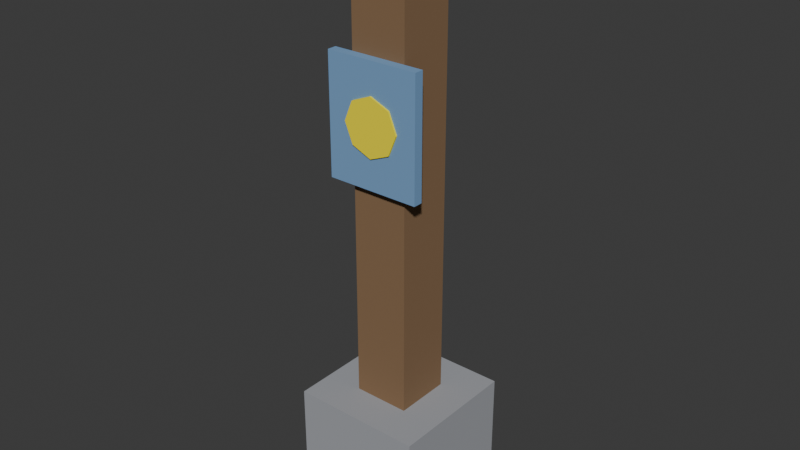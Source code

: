 # Source: claim_post.blend  (saved by Blender 5.1.30; exported with 4.5.12 LTS)
import bpy
from mathutils import Matrix  # noqa: F401  (used for matrix-valued properties, if any)

bpy.ops.wm.read_factory_settings(use_empty=True)
scene = bpy.context.scene
scene.name = 'Scene'

# ---- collections
col_collection = bpy.data.collections.new('Collection'); scene.collection.children.link(col_collection)
col_workbenchcollection = bpy.data.collections.new('WorkbenchCollection'); scene.collection.children.link(col_workbenchcollection)
col_forgecollection = bpy.data.collections.new('ForgeCollection'); scene.collection.children.link(col_forgecollection)
col_anvilcollection = bpy.data.collections.new('AnvilCollection'); scene.collection.children.link(col_anvilcollection)
col_cookingfirecollection = bpy.data.collections.new('CookingFireCollection'); scene.collection.children.link(col_cookingfirecollection)
col_alchemytablecollection = bpy.data.collections.new('AlchemyTableCollection'); scene.collection.children.link(col_alchemytablecollection)
col_loomcollection = bpy.data.collections.new('LoomCollection'); scene.collection.children.link(col_loomcollection)
col_sawmillcollection = bpy.data.collections.new('SawmillCollection'); scene.collection.children.link(col_sawmillcollection)
col_fencecollection = bpy.data.collections.new('FenceCollection'); scene.collection.children.link(col_fencecollection)
col_postcollection = bpy.data.collections.new('PostCollection'); scene.collection.children.link(col_postcollection)
col_gatecollection = bpy.data.collections.new('GateCollection'); scene.collection.children.link(col_gatecollection)
col_troughcollection = bpy.data.collections.new('TroughCollection'); scene.collection.children.link(col_troughcollection)
col_campfirecollection = bpy.data.collections.new('CampfireCollection'); scene.collection.children.link(col_campfirecollection)
col_claimcollection = bpy.data.collections.new('ClaimCollection'); scene.collection.children.link(col_claimcollection)

# ---- materials (node trees are filled in below, after node groups)
mat_claimstone = bpy.data.materials.new('ClaimStone')
mat_claimtimber = bpy.data.materials.new('ClaimTimber')
mat_shieldbg = bpy.data.materials.new('ShieldBg')
mat_claimgold = bpy.data.materials.new('ClaimGold')

# ---- material node trees
mat_claimstone.use_nodes = True; mat_claimstone.node_tree.nodes.clear()
_N = mat_claimstone.node_tree.nodes; _L = mat_claimstone.node_tree.links
n0 = _N.new('ShaderNodeBsdfPrincipled'); n0.name = 'Principled BSDF'; n0.location = (-200, 100)
n0.inputs[0].default_value = (0.3529, 0.3647, 0.3922, 1.0)
n0.inputs[2].default_value = 0.95
n1 = _N.new('ShaderNodeOutputMaterial'); n1.name = 'Material Output'; n1.location = (200, 100)
_L.new(n0.outputs[0], n1.inputs[0])
n1.is_active_output = True
mat_claimtimber.use_nodes = True; mat_claimtimber.node_tree.nodes.clear()
_N = mat_claimtimber.node_tree.nodes; _L = mat_claimtimber.node_tree.links
n0 = _N.new('ShaderNodeBsdfPrincipled'); n0.name = 'Principled BSDF'; n0.location = (-200, 100)
n0.inputs[0].default_value = (0.2392, 0.1412, 0.07059, 1.0)
n0.inputs[2].default_value = 0.95
n1 = _N.new('ShaderNodeOutputMaterial'); n1.name = 'Material Output'; n1.location = (200, 100)
_L.new(n0.outputs[0], n1.inputs[0])
n1.is_active_output = True
mat_shieldbg.use_nodes = True; mat_shieldbg.node_tree.nodes.clear()
_N = mat_shieldbg.node_tree.nodes; _L = mat_shieldbg.node_tree.links
n0 = _N.new('ShaderNodeBsdfPrincipled'); n0.name = 'Principled BSDF'; n0.location = (-200, 100)
n0.inputs[0].default_value = (0.1804, 0.3451, 0.5804, 1.0)
n0.inputs[2].default_value = 0.95
n1 = _N.new('ShaderNodeOutputMaterial'); n1.name = 'Material Output'; n1.location = (200, 100)
_L.new(n0.outputs[0], n1.inputs[0])
n1.is_active_output = True
mat_claimgold.use_nodes = True; mat_claimgold.node_tree.nodes.clear()
_N = mat_claimgold.node_tree.nodes; _L = mat_claimgold.node_tree.links
n0 = _N.new('ShaderNodeBsdfPrincipled'); n0.name = 'Principled BSDF'; n0.location = (-200, 100)
n0.inputs[0].default_value = (1.0, 0.8431, 0.0, 1.0)
n0.inputs[2].default_value = 0.95
n1 = _N.new('ShaderNodeOutputMaterial'); n1.name = 'Material Output'; n1.location = (200, 100)
_L.new(n0.outputs[0], n1.inputs[0])
n1.is_active_output = True

# ---- world
world_world = bpy.data.worlds.new('World'); scene.world = world_world
world_world.use_nodes = True; world_world.node_tree.nodes.clear()
_N = world_world.node_tree.nodes; _L = world_world.node_tree.links
n0 = _N.new('ShaderNodeOutputWorld'); n0.name = 'World Output'; n0.location = (200, 100)
n1 = _N.new('ShaderNodeBackground'); n1.name = 'Background'; n1.location = (-200, 100)
n1.inputs[0].default_value = (0.05088, 0.05088, 0.05088, 1.0)
_L.new(n1.outputs[0], n0.inputs[0])
n0.is_active_output = True
world_world.color = (0.05088, 0.05088, 0.05088)
world_world.sun_shadow_jitter_overblur = 0.0

# ---- meshes
me_cube_124 = bpy.data.meshes.new('Cube.124')
me_cube_124.from_pydata([(-0.14, -0.14, -0.125), (-0.14, -0.14, 0.125), (-0.14, 0.14, -0.125), (-0.14, 0.14, 0.125), (0.14, -0.14, -0.125), (0.14, -0.14, 0.125), (0.14, 0.14, -0.125), (0.14, 0.14, 0.125)], [], [(0, 1, 3, 2), (2, 3, 7, 6), (6, 7, 5, 4), (4, 5, 1, 0), (2, 6, 4, 0), (7, 3, 1, 5)])
_uv = me_cube_124.uv_layers.new(name='UVMap')
_uv.uv.foreach_set('vector', [0.375, 0.0, 0.625, 0.0, 0.625, 0.25, 0.375, 0.25, 0.375, 0.25, 0.625, 0.25, 0.625, 0.5, 0.375, 0.5, 0.375, 0.5, 0.625, 0.5, 0.625, 0.75, 0.375, 0.75, 0.375, 0.75, 0.625, 0.75, 0.625, 1.0, 0.375, 1.0, 0.125, 0.5, 0.375, 0.5, 0.375, 0.75, 0.125, 0.75, 0.625, 0.5, 0.875, 0.5, 0.875, 0.75, 0.625, 0.75])
me_cube_124.materials.append(mat_claimstone)
me_cube_124.update()
me_cube_125 = bpy.data.meshes.new('Cube.125')
me_cube_125.from_pydata([(-0.06, -0.06, -0.45), (-0.06, -0.06, 0.45), (-0.06, 0.06, -0.45), (-0.06, 0.06, 0.45), (0.06, -0.06, -0.45), (0.06, -0.06, 0.45), (0.06, 0.06, -0.45), (0.06, 0.06, 0.45)], [], [(0, 1, 3, 2), (2, 3, 7, 6), (6, 7, 5, 4), (4, 5, 1, 0), (2, 6, 4, 0), (7, 3, 1, 5)])
_uv = me_cube_125.uv_layers.new(name='UVMap')
_uv.uv.foreach_set('vector', [0.375, 0.0, 0.625, 0.0, 0.625, 0.25, 0.375, 0.25, 0.375, 0.25, 0.625, 0.25, 0.625, 0.5, 0.375, 0.5, 0.375, 0.5, 0.625, 0.5, 0.625, 0.75, 0.375, 0.75, 0.375, 0.75, 0.625, 0.75, 0.625, 1.0, 0.375, 1.0, 0.125, 0.5, 0.375, 0.5, 0.375, 0.75, 0.125, 0.75, 0.625, 0.5, 0.875, 0.5, 0.875, 0.75, 0.625, 0.75])
me_cube_125.materials.append(mat_claimtimber)
me_cube_125.update()
me_cone_005 = bpy.data.meshes.new('Cone.005')
me_cone_005.from_pydata([(-0.05657, 0.05657, -0.05), (0.05657, 0.05657, -0.05), (0.05657, -0.05657, -0.05), (-0.05657, -0.05657, -0.05), (0.0, 0.0, 0.05)], [], [(0, 4, 1), (1, 4, 2), (0, 1, 2, 3), (2, 4, 3), (3, 4, 0)])
_uv = me_cone_005.uv_layers.new(name='UVMap')
_uv.uv.foreach_set('vector', [0.25, 0.49, 0.25, 0.25, 0.49, 0.25, 0.49, 0.25, 0.25, 0.25, 0.25, 0.01, 0.75, 0.49, 0.99, 0.25, 0.75, 0.01, 0.51, 0.25, 0.25, 0.01, 0.25, 0.25, 0.01, 0.25, 0.01, 0.25, 0.25, 0.25, 0.25, 0.49])
me_cone_005.materials.append(mat_claimtimber)
me_cone_005.update()
me_cube_126 = bpy.data.meshes.new('Cube.126')
me_cube_126.from_pydata([(-0.1, -0.01, -0.125), (-0.1, -0.01, 0.125), (-0.1, 0.01, -0.125), (-0.1, 0.01, 0.125), (0.1, -0.01, -0.125), (0.1, -0.01, 0.125), (0.1, 0.01, -0.125), (0.1, 0.01, 0.125)], [], [(0, 1, 3, 2), (2, 3, 7, 6), (6, 7, 5, 4), (4, 5, 1, 0), (2, 6, 4, 0), (7, 3, 1, 5)])
_uv = me_cube_126.uv_layers.new(name='UVMap')
_uv.uv.foreach_set('vector', [0.375, 0.0, 0.625, 0.0, 0.625, 0.25, 0.375, 0.25, 0.375, 0.25, 0.625, 0.25, 0.625, 0.5, 0.375, 0.5, 0.375, 0.5, 0.625, 0.5, 0.625, 0.75, 0.375, 0.75, 0.375, 0.75, 0.625, 0.75, 0.625, 1.0, 0.375, 1.0, 0.125, 0.5, 0.375, 0.5, 0.375, 0.75, 0.125, 0.75, 0.625, 0.5, 0.875, 0.5, 0.875, 0.75, 0.625, 0.75])
me_cube_126.materials.append(mat_shieldbg)
me_cube_126.update()
me_cylinder_032 = bpy.data.meshes.new('Cylinder.032')
me_cylinder_032.from_pydata([(0.0, 0.0025, 0.06), (0.0, -0.0025, 0.06), (0.04243, 0.0025, 0.04243), (0.04243, -0.0025, 0.04243), (0.06, 0.0025, 1.093e-10), (0.06, -0.0025, -1.093e-10), (0.04243, 0.0025, -0.04243), (0.04243, -0.0025, -0.04243), (0.0, 0.0025, -0.06), (0.0, -0.0025, -0.06), (-0.04243, 0.0025, -0.04243), (-0.04243, -0.0025, -0.04243), (-0.06, 0.0025, 1.093e-10), (-0.06, -0.0025, -1.093e-10), (-0.04243, 0.0025, 0.04243), (-0.04243, -0.0025, 0.04243)], [], [(0, 1, 3, 2), (2, 3, 5, 4), (4, 5, 7, 6), (6, 7, 9, 8), (8, 9, 11, 10), (10, 11, 13, 12), (3, 1, 15, 13, 11, 9, 7, 5), (12, 13, 15, 14), (14, 15, 1, 0), (0, 2, 4, 6, 8, 10, 12, 14)])
_uv = me_cylinder_032.uv_layers.new(name='UVMap')
_uv.uv.foreach_set('vector', [1.0, 0.5, 1.0, 1.0, 0.875, 1.0, 0.875, 0.5, 0.875, 0.5, 0.875, 1.0, 0.75, 1.0, 0.75, 0.5, 0.75, 0.5, 0.75, 1.0, 0.625, 1.0, 0.625, 0.5, 0.625, 0.5, 0.625, 1.0, 0.5, 1.0, 0.5, 0.5, 0.5, 0.5, 0.5, 1.0, 0.375, 1.0, 0.375, 0.5, 0.375, 0.5, 0.375, 1.0, 0.25, 1.0, 0.25, 0.5, 0.4197, 0.4197, 0.25, 0.49, 0.08029, 0.4197, 0.01, 0.25, 0.08029, 0.08029, 0.25, 0.01, 0.4197, 0.08029, 0.49, 0.25, 0.25, 0.5, 0.25, 1.0, 0.125, 1.0, 0.125, 0.5, 0.125, 0.5, 0.125, 1.0, 0.0, 1.0, 0.0, 0.5, 0.75, 0.49, 0.9197, 0.4197, 0.99, 0.25, 0.9197, 0.08029, 0.75, 0.01, 0.5803, 0.08029, 0.51, 0.25, 0.5803, 0.4197])
me_cylinder_032.materials.append(mat_claimgold)
me_cylinder_032.update()

# ---- objects
ob_claim_base = bpy.data.objects.new('Claim_Base', me_cube_124)
ob_claim_post = bpy.data.objects.new('Claim_Post', me_cube_125)
ob_claim_tip = bpy.data.objects.new('Claim_Tip', me_cone_005)
ob_claim_shield = bpy.data.objects.new('Claim_Shield', me_cube_126)
ob_claim_crest = bpy.data.objects.new('Claim_Crest', me_cylinder_032)

# ---- transforms, parenting, visibility, modifiers, constraints
ob_claim_base.location = (0.0, 0.0, 0.125)
ob_claim_post.location = (0.0, 0.0, 0.7)
ob_claim_tip.location = (0.0, 0.0, 1.2)
ob_claim_shield.location = (0.0, -0.07, 0.85)
ob_claim_crest.location = (0.0, -0.081, 0.85)

# ---- collection membership
col_claimcollection.objects.link(ob_claim_base)
col_claimcollection.objects.link(ob_claim_post)
col_claimcollection.objects.link(ob_claim_tip)
col_claimcollection.objects.link(ob_claim_shield)
col_claimcollection.objects.link(ob_claim_crest)
def _layer_coll(name, lc=None):
    lc = lc or bpy.context.view_layer.layer_collection
    for c in lc.children:
        if c.name == name: return c
        r = _layer_coll(name, c)
        if r: return r
_layer_coll('Collection').exclude = True
_layer_coll('WorkbenchCollection').exclude = True
_layer_coll('ForgeCollection').exclude = True
_layer_coll('AnvilCollection').exclude = True
_layer_coll('CookingFireCollection').exclude = True
_layer_coll('AlchemyTableCollection').exclude = True
_layer_coll('LoomCollection').exclude = True

# ---- scene / render settings (as saved in the file)
scene.frame_start = 1; scene.frame_end = 250; scene.frame_set(1)
scene.render.engine = 'BLENDER_EEVEE_NEXT'
scene.render.bake_bias = 0.0
scene.render.bake_samples = 0
scene.cycles.sampling_pattern = 'TABULATED_SOBOL'
scene.eevee.use_volume_custom_range = False
bpy.context.view_layer.update()

# ---- added for rendering (the .blend has no active camera and no usable light): camera, sun
cam_auto = bpy.data.cameras.new('AutoCamera')
cam_auto.lens = 50.0
cam_auto.sensor_width = 36.0
cam_auto.clip_end = 1000.0
ob_auto_camera = bpy.data.objects.new('AutoCamera', cam_auto)
scene.collection.objects.link(ob_auto_camera)
ob_auto_camera.location = (1.21317, -1.45581, 1.59554)
ob_auto_camera.rotation_euler = (1.09748, -7.21219e-08, 0.694738)
scene.camera = ob_auto_camera
light_auto_sun = bpy.data.lights.new('AutoSun', 'SUN')
light_auto_sun.energy = 3.0
light_auto_sun.angle = 0.0523599
ob_auto_sun = bpy.data.objects.new('AutoSun', light_auto_sun)
scene.collection.objects.link(ob_auto_sun)
ob_auto_sun.rotation_euler = (0.872665, 0.174533, 0.523599)
bpy.context.view_layer.update()
